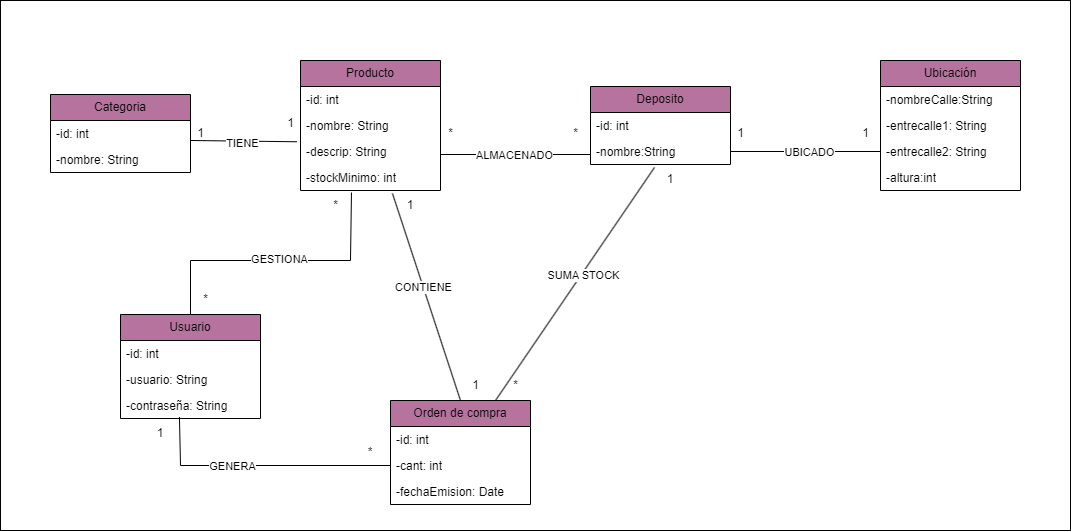

The diagram above was exported from draw.io. Its source (the exported page's mxGraphModel, read from the mxfile embedded in the PNG):
<mxGraphModel dx="1947" dy="434" grid="1" gridSize="10" guides="1" tooltips="1" connect="1" arrows="1" fold="1" page="1" pageScale="1" pageWidth="827" pageHeight="1169" math="0" shadow="0">
  <root>
    <mxCell id="0" />
    <mxCell id="1" parent="0" />
    <mxCell id="s0pNUl5LzG_ceJbHgpIb-1" value="" style="rounded=0;whiteSpace=wrap;html=1;" parent="1" vertex="1">
      <mxGeometry x="-270" y="20" width="1070" height="530" as="geometry" />
    </mxCell>
    <mxCell id="Q3EFJGYOBwfclDMV_1Lu-1" value="Producto" style="swimlane;fontStyle=0;childLayout=stackLayout;horizontal=1;startSize=26;fillColor=#B5739D;horizontalStack=0;resizeParent=1;resizeParentMax=0;resizeLast=0;collapsible=1;marginBottom=0;whiteSpace=wrap;html=1;" parent="1" vertex="1">
      <mxGeometry x="30" y="80" width="140" height="130" as="geometry" />
    </mxCell>
    <mxCell id="Q3EFJGYOBwfclDMV_1Lu-2" value="-id: int" style="text;strokeColor=none;fillColor=none;align=left;verticalAlign=top;spacingLeft=4;spacingRight=4;overflow=hidden;rotatable=0;points=[[0,0.5],[1,0.5]];portConstraint=eastwest;whiteSpace=wrap;html=1;" parent="Q3EFJGYOBwfclDMV_1Lu-1" vertex="1">
      <mxGeometry y="26" width="140" height="26" as="geometry" />
    </mxCell>
    <mxCell id="Q3EFJGYOBwfclDMV_1Lu-3" value="-nombre: String" style="text;strokeColor=none;fillColor=none;align=left;verticalAlign=top;spacingLeft=4;spacingRight=4;overflow=hidden;rotatable=0;points=[[0,0.5],[1,0.5]];portConstraint=eastwest;whiteSpace=wrap;html=1;" parent="Q3EFJGYOBwfclDMV_1Lu-1" vertex="1">
      <mxGeometry y="52" width="140" height="26" as="geometry" />
    </mxCell>
    <mxCell id="Q3EFJGYOBwfclDMV_1Lu-4" value="-descrip: String" style="text;strokeColor=none;fillColor=none;align=left;verticalAlign=top;spacingLeft=4;spacingRight=4;overflow=hidden;rotatable=0;points=[[0,0.5],[1,0.5]];portConstraint=eastwest;whiteSpace=wrap;html=1;" parent="Q3EFJGYOBwfclDMV_1Lu-1" vertex="1">
      <mxGeometry y="78" width="140" height="26" as="geometry" />
    </mxCell>
    <mxCell id="Afo_kK52rI1Mj30BZaJY-2" value="-stockMinimo: int" style="text;strokeColor=none;fillColor=none;align=left;verticalAlign=top;spacingLeft=4;spacingRight=4;overflow=hidden;rotatable=0;points=[[0,0.5],[1,0.5]];portConstraint=eastwest;whiteSpace=wrap;html=1;" parent="Q3EFJGYOBwfclDMV_1Lu-1" vertex="1">
      <mxGeometry y="104" width="140" height="26" as="geometry" />
    </mxCell>
    <mxCell id="M7N4QTG61Ccca4_9XlDw-1" value="Deposito" style="swimlane;fontStyle=0;childLayout=stackLayout;horizontal=1;startSize=26;fillColor=#B5739D;horizontalStack=0;resizeParent=1;resizeParentMax=0;resizeLast=0;collapsible=1;marginBottom=0;whiteSpace=wrap;html=1;" parent="1" vertex="1">
      <mxGeometry x="320" y="106" width="140" height="78" as="geometry" />
    </mxCell>
    <mxCell id="M7N4QTG61Ccca4_9XlDw-2" value="-id: int" style="text;strokeColor=none;fillColor=none;align=left;verticalAlign=top;spacingLeft=4;spacingRight=4;overflow=hidden;rotatable=0;points=[[0,0.5],[1,0.5]];portConstraint=eastwest;whiteSpace=wrap;html=1;" parent="M7N4QTG61Ccca4_9XlDw-1" vertex="1">
      <mxGeometry y="26" width="140" height="26" as="geometry" />
    </mxCell>
    <mxCell id="M7N4QTG61Ccca4_9XlDw-3" value="-nombre:String" style="text;strokeColor=none;fillColor=none;align=left;verticalAlign=top;spacingLeft=4;spacingRight=4;overflow=hidden;rotatable=0;points=[[0,0.5],[1,0.5]];portConstraint=eastwest;whiteSpace=wrap;html=1;" parent="M7N4QTG61Ccca4_9XlDw-1" vertex="1">
      <mxGeometry y="52" width="140" height="26" as="geometry" />
    </mxCell>
    <mxCell id="M7N4QTG61Ccca4_9XlDw-5" value="Ubicación" style="swimlane;fontStyle=0;childLayout=stackLayout;horizontal=1;startSize=26;fillColor=#B5739D;horizontalStack=0;resizeParent=1;resizeParentMax=0;resizeLast=0;collapsible=1;marginBottom=0;whiteSpace=wrap;html=1;" parent="1" vertex="1">
      <mxGeometry x="610" y="80" width="140" height="130" as="geometry" />
    </mxCell>
    <mxCell id="M7N4QTG61Ccca4_9XlDw-6" value="-nombreCalle:String" style="text;strokeColor=none;fillColor=none;align=left;verticalAlign=top;spacingLeft=4;spacingRight=4;overflow=hidden;rotatable=0;points=[[0,0.5],[1,0.5]];portConstraint=eastwest;whiteSpace=wrap;html=1;" parent="M7N4QTG61Ccca4_9XlDw-5" vertex="1">
      <mxGeometry y="26" width="140" height="26" as="geometry" />
    </mxCell>
    <mxCell id="M7N4QTG61Ccca4_9XlDw-7" value="-entrecalle1: String" style="text;strokeColor=none;fillColor=none;align=left;verticalAlign=top;spacingLeft=4;spacingRight=4;overflow=hidden;rotatable=0;points=[[0,0.5],[1,0.5]];portConstraint=eastwest;whiteSpace=wrap;html=1;" parent="M7N4QTG61Ccca4_9XlDw-5" vertex="1">
      <mxGeometry y="52" width="140" height="26" as="geometry" />
    </mxCell>
    <mxCell id="M7N4QTG61Ccca4_9XlDw-8" value="-entrecalle2: String" style="text;strokeColor=none;fillColor=none;align=left;verticalAlign=top;spacingLeft=4;spacingRight=4;overflow=hidden;rotatable=0;points=[[0,0.5],[1,0.5]];portConstraint=eastwest;whiteSpace=wrap;html=1;" parent="M7N4QTG61Ccca4_9XlDw-5" vertex="1">
      <mxGeometry y="78" width="140" height="26" as="geometry" />
    </mxCell>
    <mxCell id="M7N4QTG61Ccca4_9XlDw-9" value="-altura:int" style="text;strokeColor=none;fillColor=none;align=left;verticalAlign=top;spacingLeft=4;spacingRight=4;overflow=hidden;rotatable=0;points=[[0,0.5],[1,0.5]];portConstraint=eastwest;whiteSpace=wrap;html=1;" parent="M7N4QTG61Ccca4_9XlDw-5" vertex="1">
      <mxGeometry y="104" width="140" height="26" as="geometry" />
    </mxCell>
    <mxCell id="20mOo-gV-Z4D_QnZ1klp-5" value="Usuario" style="swimlane;fontStyle=0;childLayout=stackLayout;horizontal=1;startSize=26;fillColor=#B5739D;horizontalStack=0;resizeParent=1;resizeParentMax=0;resizeLast=0;collapsible=1;marginBottom=0;whiteSpace=wrap;html=1;" parent="1" vertex="1">
      <mxGeometry x="-150" y="334" width="140" height="104" as="geometry" />
    </mxCell>
    <mxCell id="20mOo-gV-Z4D_QnZ1klp-6" value="-id: int" style="text;strokeColor=none;fillColor=none;align=left;verticalAlign=top;spacingLeft=4;spacingRight=4;overflow=hidden;rotatable=0;points=[[0,0.5],[1,0.5]];portConstraint=eastwest;whiteSpace=wrap;html=1;" parent="20mOo-gV-Z4D_QnZ1klp-5" vertex="1">
      <mxGeometry y="26" width="140" height="26" as="geometry" />
    </mxCell>
    <mxCell id="-vWykP47BBEmdvCxN0Iv-1" value="-usuario: String" style="text;strokeColor=none;fillColor=none;align=left;verticalAlign=top;spacingLeft=4;spacingRight=4;overflow=hidden;rotatable=0;points=[[0,0.5],[1,0.5]];portConstraint=eastwest;whiteSpace=wrap;html=1;" parent="20mOo-gV-Z4D_QnZ1klp-5" vertex="1">
      <mxGeometry y="52" width="140" height="26" as="geometry" />
    </mxCell>
    <mxCell id="-vWykP47BBEmdvCxN0Iv-2" value="-contraseña: String" style="text;strokeColor=none;fillColor=none;align=left;verticalAlign=top;spacingLeft=4;spacingRight=4;overflow=hidden;rotatable=0;points=[[0,0.5],[1,0.5]];portConstraint=eastwest;whiteSpace=wrap;html=1;" parent="20mOo-gV-Z4D_QnZ1klp-5" vertex="1">
      <mxGeometry y="78" width="140" height="26" as="geometry" />
    </mxCell>
    <mxCell id="20mOo-gV-Z4D_QnZ1klp-10" value="" style="endArrow=none;html=1;rounded=0;entryX=0;entryY=0.5;entryDx=0;entryDy=0;" parent="1" edge="1">
      <mxGeometry width="50" height="50" relative="1" as="geometry">
        <mxPoint x="170" y="174" as="sourcePoint" />
        <mxPoint x="320" y="174" as="targetPoint" />
      </mxGeometry>
    </mxCell>
    <mxCell id="20mOo-gV-Z4D_QnZ1klp-11" value="ALMACENADO" style="edgeLabel;html=1;align=center;verticalAlign=middle;resizable=0;points=[];" parent="20mOo-gV-Z4D_QnZ1klp-10" connectable="0" vertex="1">
      <mxGeometry x="-0.0266" relative="1" as="geometry">
        <mxPoint as="offset" />
      </mxGeometry>
    </mxCell>
    <mxCell id="20mOo-gV-Z4D_QnZ1klp-12" value="" style="endArrow=none;html=1;rounded=0;exitX=1;exitY=0.5;exitDx=0;exitDy=0;entryX=0;entryY=0.5;entryDx=0;entryDy=0;" parent="1" source="M7N4QTG61Ccca4_9XlDw-3" target="M7N4QTG61Ccca4_9XlDw-8" edge="1">
      <mxGeometry width="50" height="50" relative="1" as="geometry">
        <mxPoint x="390" y="310" as="sourcePoint" />
        <mxPoint x="440" y="260" as="targetPoint" />
      </mxGeometry>
    </mxCell>
    <mxCell id="20mOo-gV-Z4D_QnZ1klp-13" value="UBICADO" style="edgeLabel;html=1;align=center;verticalAlign=middle;resizable=0;points=[];" parent="20mOo-gV-Z4D_QnZ1klp-12" connectable="0" vertex="1">
      <mxGeometry x="0.0401" y="-5" relative="1" as="geometry">
        <mxPoint y="-5" as="offset" />
      </mxGeometry>
    </mxCell>
    <mxCell id="20mOo-gV-Z4D_QnZ1klp-14" value="" style="endArrow=none;html=1;rounded=0;exitX=0.5;exitY=0;exitDx=0;exitDy=0;entryX=0.364;entryY=1.077;entryDx=0;entryDy=0;entryPerimeter=0;" parent="1" source="20mOo-gV-Z4D_QnZ1klp-5" target="Afo_kK52rI1Mj30BZaJY-2" edge="1">
      <mxGeometry width="50" height="50" relative="1" as="geometry">
        <mxPoint x="390" y="310" as="sourcePoint" />
        <mxPoint x="80" y="236" as="targetPoint" />
        <Array as="points">
          <mxPoint x="-80" y="280" />
          <mxPoint x="80" y="280" />
        </Array>
      </mxGeometry>
    </mxCell>
    <mxCell id="20mOo-gV-Z4D_QnZ1klp-15" value="GESTIONA" style="edgeLabel;html=1;align=center;verticalAlign=middle;resizable=0;points=[];" parent="20mOo-gV-Z4D_QnZ1klp-14" connectable="0" vertex="1">
      <mxGeometry x="0.0073" y="2" relative="1" as="geometry">
        <mxPoint as="offset" />
      </mxGeometry>
    </mxCell>
    <mxCell id="20mOo-gV-Z4D_QnZ1klp-16" value="*" style="text;html=1;align=center;verticalAlign=middle;resizable=0;points=[];autosize=1;strokeColor=none;fillColor=none;" parent="1" vertex="1">
      <mxGeometry x="-80" y="304" width="30" height="30" as="geometry" />
    </mxCell>
    <mxCell id="20mOo-gV-Z4D_QnZ1klp-17" value="*" style="text;html=1;align=center;verticalAlign=middle;resizable=0;points=[];autosize=1;strokeColor=none;fillColor=none;" parent="1" vertex="1">
      <mxGeometry x="50" y="210" width="30" height="30" as="geometry" />
    </mxCell>
    <mxCell id="20mOo-gV-Z4D_QnZ1klp-18" value="*" style="text;html=1;align=center;verticalAlign=middle;resizable=0;points=[];autosize=1;strokeColor=none;fillColor=none;" parent="1" vertex="1">
      <mxGeometry x="165" y="138" width="30" height="30" as="geometry" />
    </mxCell>
    <mxCell id="20mOo-gV-Z4D_QnZ1klp-20" value="*" style="text;html=1;align=center;verticalAlign=middle;resizable=0;points=[];autosize=1;strokeColor=none;fillColor=none;" parent="1" vertex="1">
      <mxGeometry x="290" y="138" width="30" height="30" as="geometry" />
    </mxCell>
    <mxCell id="20mOo-gV-Z4D_QnZ1klp-23" value="1" style="text;html=1;align=center;verticalAlign=middle;resizable=0;points=[];autosize=1;strokeColor=none;fillColor=none;" parent="1" vertex="1">
      <mxGeometry x="455" y="138" width="30" height="30" as="geometry" />
    </mxCell>
    <mxCell id="20mOo-gV-Z4D_QnZ1klp-24" value="1" style="text;html=1;align=center;verticalAlign=middle;resizable=0;points=[];autosize=1;strokeColor=none;fillColor=none;" parent="1" vertex="1">
      <mxGeometry x="580" y="138" width="30" height="30" as="geometry" />
    </mxCell>
    <mxCell id="iGbTuWIogmRiikn4Tul2-1" value="Categoria" style="swimlane;fontStyle=0;childLayout=stackLayout;horizontal=1;startSize=26;fillColor=#B5739D;horizontalStack=0;resizeParent=1;resizeParentMax=0;resizeLast=0;collapsible=1;marginBottom=0;whiteSpace=wrap;html=1;" parent="1" vertex="1">
      <mxGeometry x="-220" y="114" width="140" height="78" as="geometry" />
    </mxCell>
    <mxCell id="iGbTuWIogmRiikn4Tul2-2" value="-id: int" style="text;strokeColor=none;fillColor=none;align=left;verticalAlign=top;spacingLeft=4;spacingRight=4;overflow=hidden;rotatable=0;points=[[0,0.5],[1,0.5]];portConstraint=eastwest;whiteSpace=wrap;html=1;" parent="iGbTuWIogmRiikn4Tul2-1" vertex="1">
      <mxGeometry y="26" width="140" height="26" as="geometry" />
    </mxCell>
    <mxCell id="iGbTuWIogmRiikn4Tul2-3" value="-nombre: String" style="text;strokeColor=none;fillColor=none;align=left;verticalAlign=top;spacingLeft=4;spacingRight=4;overflow=hidden;rotatable=0;points=[[0,0.5],[1,0.5]];portConstraint=eastwest;whiteSpace=wrap;html=1;" parent="iGbTuWIogmRiikn4Tul2-1" vertex="1">
      <mxGeometry y="52" width="140" height="26" as="geometry" />
    </mxCell>
    <mxCell id="iGbTuWIogmRiikn4Tul2-7" value="" style="endArrow=none;html=1;rounded=0;exitX=1;exitY=0.769;exitDx=0;exitDy=0;exitPerimeter=0;entryX=-0.025;entryY=0.125;entryDx=0;entryDy=0;entryPerimeter=0;" parent="1" source="iGbTuWIogmRiikn4Tul2-2" target="Q3EFJGYOBwfclDMV_1Lu-4" edge="1">
      <mxGeometry width="50" height="50" relative="1" as="geometry">
        <mxPoint x="390" y="270" as="sourcePoint" />
        <mxPoint x="440" y="220" as="targetPoint" />
      </mxGeometry>
    </mxCell>
    <mxCell id="1eNvacGZibMzpJjqfzaY-2" value="TIENE" style="edgeLabel;html=1;align=center;verticalAlign=middle;resizable=0;points=[];" parent="iGbTuWIogmRiikn4Tul2-7" connectable="0" vertex="1">
      <mxGeometry x="-0.0322" y="-2" relative="1" as="geometry">
        <mxPoint as="offset" />
      </mxGeometry>
    </mxCell>
    <mxCell id="h0VyFz3YlMxHkDXdGux2-1" value="Orden de compra" style="swimlane;fontStyle=0;childLayout=stackLayout;horizontal=1;startSize=26;fillColor=#B5739D;horizontalStack=0;resizeParent=1;resizeParentMax=0;resizeLast=0;collapsible=1;marginBottom=0;whiteSpace=wrap;html=1;" parent="1" vertex="1">
      <mxGeometry x="120" y="420" width="140" height="104" as="geometry" />
    </mxCell>
    <mxCell id="h0VyFz3YlMxHkDXdGux2-2" value="-id: int" style="text;strokeColor=none;fillColor=none;align=left;verticalAlign=top;spacingLeft=4;spacingRight=4;overflow=hidden;rotatable=0;points=[[0,0.5],[1,0.5]];portConstraint=eastwest;whiteSpace=wrap;html=1;" parent="h0VyFz3YlMxHkDXdGux2-1" vertex="1">
      <mxGeometry y="26" width="140" height="26" as="geometry" />
    </mxCell>
    <mxCell id="HbBrFOTyRv1Z4OmvOuBa-1" value="-cant: int" style="text;strokeColor=none;fillColor=none;align=left;verticalAlign=top;spacingLeft=4;spacingRight=4;overflow=hidden;rotatable=0;points=[[0,0.5],[1,0.5]];portConstraint=eastwest;whiteSpace=wrap;html=1;" parent="h0VyFz3YlMxHkDXdGux2-1" vertex="1">
      <mxGeometry y="52" width="140" height="26" as="geometry" />
    </mxCell>
    <mxCell id="HbBrFOTyRv1Z4OmvOuBa-2" value="-fechaEmision: Date" style="text;strokeColor=none;fillColor=none;align=left;verticalAlign=top;spacingLeft=4;spacingRight=4;overflow=hidden;rotatable=0;points=[[0,0.5],[1,0.5]];portConstraint=eastwest;whiteSpace=wrap;html=1;" parent="h0VyFz3YlMxHkDXdGux2-1" vertex="1">
      <mxGeometry y="78" width="140" height="26" as="geometry" />
    </mxCell>
    <mxCell id="1eNvacGZibMzpJjqfzaY-1" value="1" style="text;html=1;align=center;verticalAlign=middle;resizable=0;points=[];autosize=1;strokeColor=none;fillColor=none;" parent="1" vertex="1">
      <mxGeometry x="5" y="128" width="30" height="30" as="geometry" />
    </mxCell>
    <mxCell id="1eNvacGZibMzpJjqfzaY-3" value="1" style="text;html=1;align=center;verticalAlign=middle;resizable=0;points=[];autosize=1;strokeColor=none;fillColor=none;" parent="1" vertex="1">
      <mxGeometry x="-85" y="138" width="30" height="30" as="geometry" />
    </mxCell>
    <mxCell id="coa3oKHMt7aZupij5tSE-1" value="" style="endArrow=none;html=1;rounded=0;exitX=0.421;exitY=0.943;exitDx=0;exitDy=0;entryX=0;entryY=0.5;entryDx=0;entryDy=0;exitPerimeter=0;" parent="1" source="-vWykP47BBEmdvCxN0Iv-2" target="HbBrFOTyRv1Z4OmvOuBa-1" edge="1">
      <mxGeometry width="50" height="50" relative="1" as="geometry">
        <mxPoint x="210" y="360" as="sourcePoint" />
        <mxPoint x="260" y="310" as="targetPoint" />
        <Array as="points">
          <mxPoint x="-90" y="485" />
        </Array>
      </mxGeometry>
    </mxCell>
    <mxCell id="coa3oKHMt7aZupij5tSE-2" value="GENERA" style="edgeLabel;html=1;align=center;verticalAlign=middle;resizable=0;points=[];" parent="coa3oKHMt7aZupij5tSE-1" connectable="0" vertex="1">
      <mxGeometry x="-0.2261" relative="1" as="geometry">
        <mxPoint as="offset" />
      </mxGeometry>
    </mxCell>
    <mxCell id="coa3oKHMt7aZupij5tSE-4" value="1" style="text;html=1;align=center;verticalAlign=middle;whiteSpace=wrap;rounded=0;" parent="1" vertex="1">
      <mxGeometry x="-140" y="438" width="60" height="30" as="geometry" />
    </mxCell>
    <mxCell id="coa3oKHMt7aZupij5tSE-5" value="*" style="text;html=1;align=center;verticalAlign=middle;whiteSpace=wrap;rounded=0;" parent="1" vertex="1">
      <mxGeometry x="70" y="457" width="60" height="30" as="geometry" />
    </mxCell>
    <mxCell id="AY8FVHkVapmOAPdlWx59-1" value="" style="endArrow=none;html=1;rounded=0;exitX=0.5;exitY=0;exitDx=0;exitDy=0;entryX=0.657;entryY=1.115;entryDx=0;entryDy=0;entryPerimeter=0;" parent="1" source="h0VyFz3YlMxHkDXdGux2-1" target="Afo_kK52rI1Mj30BZaJY-2" edge="1">
      <mxGeometry width="50" height="50" relative="1" as="geometry">
        <mxPoint x="230" y="360" as="sourcePoint" />
        <mxPoint x="280" y="310" as="targetPoint" />
        <Array as="points" />
      </mxGeometry>
    </mxCell>
    <mxCell id="AY8FVHkVapmOAPdlWx59-2" value="CONTIENE" style="edgeLabel;html=1;align=center;verticalAlign=middle;resizable=0;points=[];" parent="AY8FVHkVapmOAPdlWx59-1" connectable="0" vertex="1">
      <mxGeometry x="0.0914" relative="1" as="geometry">
        <mxPoint as="offset" />
      </mxGeometry>
    </mxCell>
    <mxCell id="AY8FVHkVapmOAPdlWx59-3" value="1" style="text;html=1;align=center;verticalAlign=middle;resizable=0;points=[];autosize=1;strokeColor=none;fillColor=none;" parent="1" vertex="1">
      <mxGeometry x="190" y="390" width="30" height="30" as="geometry" />
    </mxCell>
    <mxCell id="AY8FVHkVapmOAPdlWx59-4" value="1" style="text;html=1;align=center;verticalAlign=middle;whiteSpace=wrap;rounded=0;" parent="1" vertex="1">
      <mxGeometry x="110" y="210" width="60" height="30" as="geometry" />
    </mxCell>
    <mxCell id="bTUO-Nzv5l0fBcFEKndn-2" value="" style="endArrow=none;html=1;rounded=0;exitX=0.75;exitY=0;exitDx=0;exitDy=0;entryX=0.457;entryY=1.115;entryDx=0;entryDy=0;entryPerimeter=0;" parent="1" source="h0VyFz3YlMxHkDXdGux2-1" target="M7N4QTG61Ccca4_9XlDw-3" edge="1">
      <mxGeometry width="50" height="50" relative="1" as="geometry">
        <mxPoint x="340" y="380" as="sourcePoint" />
        <mxPoint x="390" y="330" as="targetPoint" />
      </mxGeometry>
    </mxCell>
    <mxCell id="bTUO-Nzv5l0fBcFEKndn-3" value="SUMA STOCK" style="edgeLabel;html=1;align=center;verticalAlign=middle;resizable=0;points=[];" parent="bTUO-Nzv5l0fBcFEKndn-2" connectable="0" vertex="1">
      <mxGeometry x="0.0856" y="-1" relative="1" as="geometry">
        <mxPoint as="offset" />
      </mxGeometry>
    </mxCell>
    <mxCell id="bTUO-Nzv5l0fBcFEKndn-4" value="*" style="text;html=1;align=center;verticalAlign=middle;resizable=0;points=[];autosize=1;strokeColor=none;fillColor=none;" parent="1" vertex="1">
      <mxGeometry x="230" y="390" width="30" height="30" as="geometry" />
    </mxCell>
    <mxCell id="bTUO-Nzv5l0fBcFEKndn-5" value="1" style="text;html=1;align=center;verticalAlign=middle;whiteSpace=wrap;rounded=0;" parent="1" vertex="1">
      <mxGeometry x="370" y="184" width="60" height="30" as="geometry" />
    </mxCell>
  </root>
</mxGraphModel>